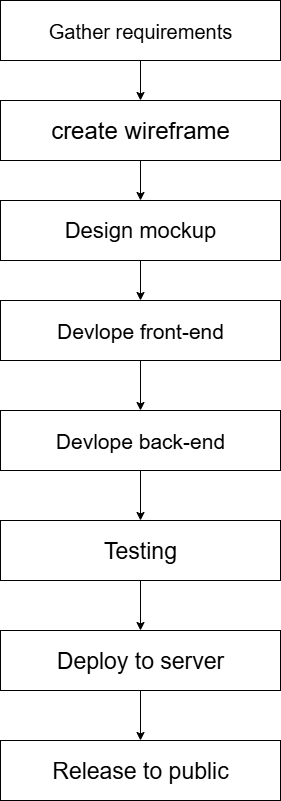

The diagram above was exported from draw.io. Its source (the exported page's mxGraphModel, read from the mxfile embedded in the PNG):
<mxGraphModel dx="1678" dy="875" grid="1" gridSize="10" guides="1" tooltips="1" connect="1" arrows="1" fold="1" page="1" pageScale="1" pageWidth="850" pageHeight="1100" math="0" shadow="0">
  <root>
    <mxCell id="0" />
    <mxCell id="1" parent="0" />
    <mxCell id="KaEimLlPDTOtHcjj8jwi-3" value="" style="edgeStyle=orthogonalEdgeStyle;rounded=0;orthogonalLoop=1;jettySize=auto;html=1;" edge="1" parent="1" source="KaEimLlPDTOtHcjj8jwi-1" target="KaEimLlPDTOtHcjj8jwi-2">
      <mxGeometry relative="1" as="geometry" />
    </mxCell>
    <mxCell id="KaEimLlPDTOtHcjj8jwi-1" value="&lt;font style=&quot;font-size: 20px;&quot;&gt;Gather requirements&lt;/font&gt;" style="rounded=0;whiteSpace=wrap;html=1;" vertex="1" parent="1">
      <mxGeometry x="290" y="20" width="280" height="60" as="geometry" />
    </mxCell>
    <mxCell id="KaEimLlPDTOtHcjj8jwi-5" value="" style="edgeStyle=orthogonalEdgeStyle;rounded=0;orthogonalLoop=1;jettySize=auto;html=1;" edge="1" parent="1" source="KaEimLlPDTOtHcjj8jwi-2" target="KaEimLlPDTOtHcjj8jwi-4">
      <mxGeometry relative="1" as="geometry" />
    </mxCell>
    <mxCell id="KaEimLlPDTOtHcjj8jwi-2" value="&lt;font style=&quot;font-size: 24px;&quot;&gt;create wireframe&lt;/font&gt;" style="rounded=0;whiteSpace=wrap;html=1;" vertex="1" parent="1">
      <mxGeometry x="290" y="120" width="280" height="60" as="geometry" />
    </mxCell>
    <mxCell id="KaEimLlPDTOtHcjj8jwi-7" value="" style="edgeStyle=orthogonalEdgeStyle;rounded=0;orthogonalLoop=1;jettySize=auto;html=1;" edge="1" parent="1" source="KaEimLlPDTOtHcjj8jwi-4" target="KaEimLlPDTOtHcjj8jwi-6">
      <mxGeometry relative="1" as="geometry" />
    </mxCell>
    <mxCell id="KaEimLlPDTOtHcjj8jwi-4" value="&lt;font style=&quot;font-size: 22px;&quot;&gt;Design mockup&lt;/font&gt;" style="rounded=0;whiteSpace=wrap;html=1;" vertex="1" parent="1">
      <mxGeometry x="290" y="220" width="280" height="60" as="geometry" />
    </mxCell>
    <mxCell id="KaEimLlPDTOtHcjj8jwi-14" value="" style="edgeStyle=orthogonalEdgeStyle;rounded=0;orthogonalLoop=1;jettySize=auto;html=1;" edge="1" parent="1" source="KaEimLlPDTOtHcjj8jwi-6" target="KaEimLlPDTOtHcjj8jwi-13">
      <mxGeometry relative="1" as="geometry" />
    </mxCell>
    <mxCell id="KaEimLlPDTOtHcjj8jwi-6" value="&lt;font style=&quot;font-size: 21px;&quot;&gt;Devlope front-end&lt;/font&gt;" style="rounded=0;whiteSpace=wrap;html=1;" vertex="1" parent="1">
      <mxGeometry x="290" y="320" width="280" height="60" as="geometry" />
    </mxCell>
    <mxCell id="KaEimLlPDTOtHcjj8jwi-16" value="" style="edgeStyle=orthogonalEdgeStyle;rounded=0;orthogonalLoop=1;jettySize=auto;html=1;" edge="1" parent="1" source="KaEimLlPDTOtHcjj8jwi-13" target="KaEimLlPDTOtHcjj8jwi-15">
      <mxGeometry relative="1" as="geometry" />
    </mxCell>
    <mxCell id="KaEimLlPDTOtHcjj8jwi-13" value="&lt;font style=&quot;font-size: 21px;&quot;&gt;Devlope back-end&lt;/font&gt;" style="rounded=0;whiteSpace=wrap;html=1;" vertex="1" parent="1">
      <mxGeometry x="290" y="430" width="280" height="60" as="geometry" />
    </mxCell>
    <mxCell id="KaEimLlPDTOtHcjj8jwi-18" value="" style="edgeStyle=orthogonalEdgeStyle;rounded=0;orthogonalLoop=1;jettySize=auto;html=1;" edge="1" parent="1" source="KaEimLlPDTOtHcjj8jwi-15" target="KaEimLlPDTOtHcjj8jwi-17">
      <mxGeometry relative="1" as="geometry" />
    </mxCell>
    <mxCell id="KaEimLlPDTOtHcjj8jwi-15" value="&lt;font style=&quot;font-size: 23px;&quot;&gt;Testing&lt;/font&gt;" style="rounded=0;whiteSpace=wrap;html=1;" vertex="1" parent="1">
      <mxGeometry x="290" y="540" width="280" height="60" as="geometry" />
    </mxCell>
    <mxCell id="KaEimLlPDTOtHcjj8jwi-20" value="" style="edgeStyle=orthogonalEdgeStyle;rounded=0;orthogonalLoop=1;jettySize=auto;html=1;" edge="1" parent="1" source="KaEimLlPDTOtHcjj8jwi-17" target="KaEimLlPDTOtHcjj8jwi-19">
      <mxGeometry relative="1" as="geometry" />
    </mxCell>
    <mxCell id="KaEimLlPDTOtHcjj8jwi-17" value="&lt;font style=&quot;font-size: 23px;&quot;&gt;Deploy to server&lt;/font&gt;" style="rounded=0;whiteSpace=wrap;html=1;" vertex="1" parent="1">
      <mxGeometry x="290" y="650" width="280" height="60" as="geometry" />
    </mxCell>
    <mxCell id="KaEimLlPDTOtHcjj8jwi-19" value="&lt;font style=&quot;font-size: 23px;&quot;&gt;Release to public&lt;/font&gt;" style="rounded=0;whiteSpace=wrap;html=1;" vertex="1" parent="1">
      <mxGeometry x="290" y="760" width="280" height="60" as="geometry" />
    </mxCell>
  </root>
</mxGraphModel>